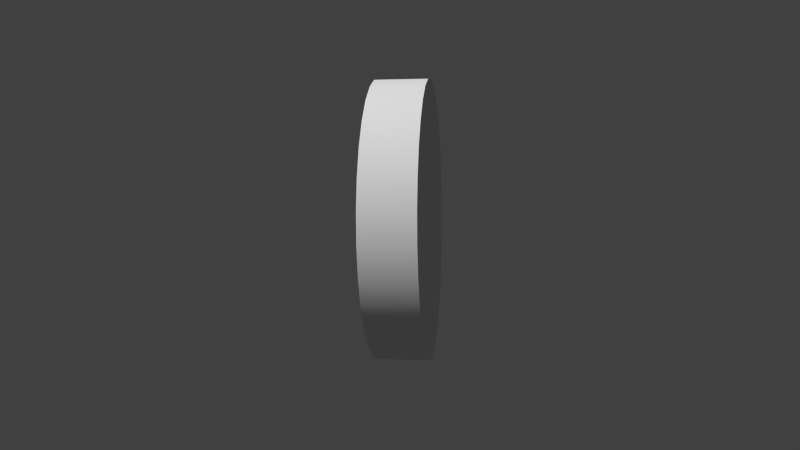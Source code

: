 # Source: puzzle_dial01.blend  (saved by Blender 2.79.0; exported with 4.5.12 LTS)
import bpy
from mathutils import Matrix  # noqa: F401  (used for matrix-valued properties, if any)

bpy.ops.wm.read_factory_settings(use_empty=True)
scene = bpy.context.scene
scene.name = 'Scene'

# ---- collections
col_collection_15 = bpy.data.collections.new('Collection 15'); scene.collection.children.link(col_collection_15)
col_collection_20 = bpy.data.collections.new('Collection 20'); scene.collection.children.link(col_collection_20)

# ---- materials (node trees are filled in below, after node groups)
mat_puzzle01_number_dials = bpy.data.materials.new('puzzle01_number_dials')
mat_puzzle01_number_dials.alpha_threshold = 0.0
mat_puzzle01_number_dials.use_transparent_shadow = False
mat_puzzle01_number_dials.roughness = 0.5
mat_puzzle01_number_dials.specular_intensity = 0.079

# ---- material node trees

# ---- world
world_world = bpy.data.worlds.new('World'); scene.world = world_world
world_world.color = (0.05088, 0.05088, 0.05088)
world_world.use_sun_shadow = False
world_world.sun_shadow_jitter_overblur = 0.0
world_world.cycles.sampling_method = 'NONE'
world_world.cycles.sample_map_resolution = 256

# ---- cameras
cam_camera = bpy.data.cameras.new('Camera')
cam_camera.clip_end = 100.0
cam_camera.lens = 35.0
cam_camera.sensor_width = 32.0
cam_camera.sensor_height = 18.0
cam_camera.ortho_scale = 7.314
cam_camera.dof.focus_distance = 0.0
cam_camera.dof.aperture_fstop = 128.0

# ---- lights
light_lamp = bpy.data.lights.new('Lamp', 'POINT')
light_lamp.transmission_factor = 0.0
light_lamp.cutoff_distance = 30.0
light_lamp.energy = 100.0
light_lamp.shadow_buffer_clip_start = 1.001
light_lamp.shadow_soft_size = 0.1
light_lamp.shadow_maximum_resolution = 0.006
light_lamp.use_absolute_resolution = True
light_lamp.cycles.use_multiple_importance_sampling = False

# ---- meshes
me_cylinder_021 = bpy.data.meshes.new('Cylinder.021')
me_cylinder_021.from_pydata([(-0.01671, -0.08365, 0.03045), (0.01671, -0.08365, 0.03045), (-0.01671, -0.07549, 0.04717), (0.01671, -0.07549, 0.04717), (-0.01671, -0.06404, 0.06184), (0.01671, -0.06404, 0.06184), (-0.01671, -0.04978, 0.0738), (0.01671, -0.04978, 0.0738), (-0.01671, -0.03335, 0.08254), (0.01671, -0.03335, 0.08254), (-0.01671, -0.01546, 0.08767), (0.01671, -0.01546, 0.08767), (-0.01671, 0.003107, 0.08897), (0.01671, 0.003107, 0.08897), (-0.01671, 0.02154, 0.08638), (0.01671, 0.02154, 0.08638), (-0.01671, 0.03902, 0.08001), (0.01671, 0.03902, 0.08001), (-0.01671, 0.05481, 0.07015), (0.01671, 0.05481, 0.07015), (-0.01671, 0.06819, 0.05722), (0.01671, 0.06819, 0.05722), (-0.01671, 0.0786, 0.04179), (0.01671, 0.0786, 0.04179), (-0.01671, 0.08557, 0.02454), (0.01671, 0.08557, 0.02454), (-0.01671, 0.0888, 0.00621), (0.01671, 0.0888, 0.00621), (-0.01671, 0.08815, -0.01239), (0.01671, 0.08815, -0.01239), (-0.01671, 0.08365, -0.03045), (0.01671, 0.08365, -0.03045), (-0.01671, 0.07549, -0.04717), (0.01671, 0.07549, -0.04717), (-0.01671, 0.06404, -0.06184), (0.01671, 0.06404, -0.06184), (-0.01671, 0.04978, -0.0738), (0.01671, 0.04978, -0.0738), (-0.01671, 0.03335, -0.08254), (0.01671, 0.03335, -0.08254), (-0.01671, 0.01546, -0.08767), (0.01671, 0.01546, -0.08767), (-0.01671, -0.003107, -0.08897), (0.01671, -0.003107, -0.08897), (-0.01671, -0.02154, -0.08638), (0.01671, -0.02154, -0.08638), (-0.01671, -0.03902, -0.08001), (0.01671, -0.03902, -0.08001), (-0.01671, -0.05481, -0.07015), (0.01671, -0.05481, -0.07015), (-0.01671, -0.06819, -0.05722), (0.01671, -0.06819, -0.05722), (-0.01671, -0.0786, -0.04179), (0.01671, -0.0786, -0.04179), (-0.01671, -0.08557, -0.02454), (0.01671, -0.08557, -0.02454), (-0.01671, -0.0888, -0.00621), (0.01671, -0.0888, -0.00621), (-0.01671, -0.08816, 0.01239), (0.01671, -0.08816, 0.01239)], [], [(0, 1, 3, 2), (2, 3, 5, 4), (4, 5, 7, 6), (6, 7, 9, 8), (8, 9, 11, 10), (10, 11, 13, 12), (12, 13, 15, 14), (14, 15, 17, 16), (16, 17, 19, 18), (18, 19, 21, 20), (20, 21, 23, 22), (22, 23, 25, 24), (24, 25, 27, 26), (26, 27, 29, 28), (28, 29, 31, 30), (30, 31, 33, 32), (32, 33, 35, 34), (34, 35, 37, 36), (36, 37, 39, 38), (38, 39, 41, 40), (40, 41, 43, 42), (42, 43, 45, 44), (44, 45, 47, 46), (46, 47, 49, 48), (48, 49, 51, 50), (50, 51, 53, 52), (52, 53, 55, 54), (54, 55, 57, 56), (3, 1, 59, 57, 55, 53, 51, 49, 47, 45, 43, 41, 39, 37, 35, 33, 31, 29, 27, 25, 23, 21, 19, 17, 15, 13, 11, 9, 7, 5), (58, 59, 1, 0), (56, 57, 59, 58), (0, 2, 4, 6, 8, 10, 12, 14, 16, 18, 20, 22, 24, 26, 28, 30, 32, 34, 36, 38, 40, 42, 44, 46, 48, 50, 52, 54, 56, 58)])
me_cylinder_021.polygons.foreach_set('use_smooth', [True] * 32)
_uv = me_cylinder_021.uv_layers.new(name='UVMap')
_uv.uv.foreach_set('vector', [0.8741, 0.000645, 0.994, 0.0006448, 0.994, 0.0674, 0.8741, 0.0674, 0.8741, 0.0674, 0.994, 0.0674, 0.994, 0.1342, 0.8741, 0.1342, 0.8741, 0.1342, 0.994, 0.1342, 0.994, 0.2009, 0.8741, 0.2009, 0.8741, 0.2009, 0.994, 0.2009, 0.994, 0.2677, 0.8741, 0.2677, 0.8741, 0.2677, 0.994, 0.2677, 0.994, 0.3344, 0.8741, 0.3344, 0.8741, 0.3344, 0.994, 0.3344, 0.994, 0.4012, 0.8741, 0.4012, 0.8741, 0.4012, 0.994, 0.4012, 0.994, 0.4679, 0.8741, 0.4679, 0.8741, 0.4679, 0.994, 0.4679, 0.994, 0.5347, 0.8741, 0.5347, 0.8741, 0.5347, 0.994, 0.5347, 0.994, 0.6015, 0.8741, 0.6015, 0.8741, 0.6015, 0.994, 0.6015, 0.994, 0.6682, 0.8741, 0.6682, 0.8741, 0.6682, 0.994, 0.6682, 0.994, 0.735, 0.8741, 0.735, 0.8741, 0.735, 0.994, 0.735, 0.994, 0.8017, 0.8741, 0.8017, 0.8741, 0.8017, 0.994, 0.8017, 0.994, 0.8685, 0.8741, 0.8685, 0.8741, 0.8685, 0.994, 0.8685, 0.994, 0.9352, 0.8741, 0.9352, 0.8741, 0.9352, 0.994, 0.9352, 0.994, 1.002, 0.8741, 1.002, 0.731, 0.0006498, 0.8508, 0.0006498, 0.8508, 0.06741, 0.731, 0.06741, 0.731, 0.06741, 0.8508, 0.06741, 0.8508, 0.1342, 0.731, 0.1342, 0.731, 0.1342, 0.8508, 0.1342, 0.8508, 0.2009, 0.731, 0.2009, 0.731, 0.2009, 0.8508, 0.2009, 0.8508, 0.2677, 0.731, 0.2677, 0.731, 0.2677, 0.8508, 0.2677, 0.8508, 0.3344, 0.731, 0.3344, 0.731, 0.3344, 0.8508, 0.3344, 0.8508, 0.4012, 0.731, 0.4012, 0.731, 0.4012, 0.8508, 0.4012, 0.8508, 0.468, 0.731, 0.468, 0.731, 0.468, 0.8508, 0.468, 0.8508, 0.5347, 0.731, 0.5347, 0.731, 0.5347, 0.8508, 0.5347, 0.8508, 0.6015, 0.731, 0.6015, 0.731, 0.6015, 0.8508, 0.6015, 0.8508, 0.6682, 0.731, 0.6682, 0.731, 0.6682, 0.8508, 0.6682, 0.8508, 0.735, 0.731, 0.735, 0.731, 0.735, 0.8508, 0.735, 0.8508, 0.8017, 0.731, 0.8017, 0.731, 0.8017, 0.8508, 0.8017, 0.8508, 0.8685, 0.731, 0.8685, 0.02907, 0.3251, 0.04597, 0.3064, 0.06641, 0.2915, 0.0895, 0.2812, 0.1142, 0.276, 0.1395, 0.276, 0.1642, 0.2812, 0.1873, 0.2915, 0.2077, 0.3064, 0.2246, 0.3251, 0.2373, 0.347, 0.2451, 0.371, 0.2477, 0.3962, 0.2451, 0.4213, 0.2373, 0.4453, 0.2246, 0.4672, 0.2077, 0.486, 0.1873, 0.5008, 0.1642, 0.5111, 0.1395, 0.5164, 0.1142, 0.5164, 0.0895, 0.5111, 0.06641, 0.5008, 0.04597, 0.486, 0.02907, 0.4672, 0.01643, 0.4453, 0.008624, 0.4213, 0.005983, 0.3962, 0.008624, 0.371, 0.01643, 0.347, 0.731, 0.9353, 0.8508, 0.9353, 0.8508, 1.002, 0.731, 1.002, 0.731, 0.8685, 0.8508, 0.8685, 0.8508, 0.9353, 0.731, 0.9353, 0.1262, 0.5165, 0.1513, 0.5191, 0.1753, 0.527, 0.1972, 0.5396, 0.216, 0.5565, 0.2309, 0.5769, 0.2411, 0.6, 0.2464, 0.6247, 0.2464, 0.65, 0.2411, 0.6747, 0.2309, 0.6978, 0.216, 0.7182, 0.1972, 0.7351, 0.1753, 0.7478, 0.1513, 0.7556, 0.1262, 0.7582, 0.1011, 0.7556, 0.07702, 0.7478, 0.05514, 0.7351, 0.03636, 0.7182, 0.02151, 0.6978, 0.01124, 0.6747, 0.005983, 0.65, 0.005983, 0.6247, 0.01124, 0.6, 0.02151, 0.5769, 0.03636, 0.5565, 0.05514, 0.5396, 0.07702, 0.527, 0.1011, 0.5191])
me_cylinder_021.materials.append(mat_puzzle01_number_dials)
me_cylinder_021.use_remesh_preserve_volume = False
me_cylinder_021.use_remesh_preserve_attributes = False
me_cylinder_021.use_mirror_vertex_groups = False
me_cylinder_021.update()

# ---- objects
ob_dial = bpy.data.objects.new('dial', me_cylinder_021)
ob_lamp = bpy.data.objects.new('Lamp', light_lamp)
ob_camera = bpy.data.objects.new('Camera', cam_camera)

# ---- transforms, parenting, visibility, modifiers, constraints
ob_dial.location = (0.0, 0.0, 0.0)
ob_dial.lineart.crease_threshold = 0.0
_m = ob_dial.modifiers.new('EdgeSplit', 'EDGE_SPLIT')
ob_lamp.location = (-0.3666, -1.017, 1.478)
ob_lamp.rotation_euler = (0.6503, 0.05522, 1.866)
ob_lamp.scale = (0.25, 0.25, 0.25)
ob_lamp.lock_rotations_4d = False
ob_lamp.empty_display_type = 'ARROWS'
ob_lamp.color = (0.0, 0.0, 0.0, 0.0)
ob_lamp.lineart.crease_threshold = 0.0
ob_camera.location = (0.0652, -0.5549, 0.05108)
ob_camera.rotation_euler = (1.473, 0.01171, -6.161)
ob_camera.scale = (0.25, 0.25, 0.25)
ob_camera.lock_rotations_4d = False
ob_camera.empty_display_type = 'ARROWS'
ob_camera.color = (0.0, 0.0, 0.0, 0.0)
ob_camera.display_type = 'WIRE'
ob_camera.lineart.crease_threshold = 0.0

# ---- collection membership
col_collection_15.objects.link(ob_dial)
col_collection_20.objects.link(ob_lamp)
col_collection_20.objects.link(ob_camera)

# ---- scene / render settings (as saved in the file)
scene.camera = ob_camera
scene.frame_start = 2; scene.frame_end = 61; scene.frame_set(24)
scene.render.engine = 'BLENDER_EEVEE_NEXT'
scene.render.resolution_percentage = 50
scene.render.dither_intensity = 0.0
scene.cycles.use_denoising = False
scene.cycles.samples = 10
scene.cycles.sampling_pattern = 'TABULATED_SOBOL'
scene.cycles.light_sampling_threshold = 0.0
scene.cycles.use_adaptive_sampling = False
scene.cycles.use_light_tree = False
scene.cycles.blur_glossy = 0.0
scene.cycles.pixel_filter_type = 'GAUSSIAN'
scene.cycles.sample_clamp_indirect = 0.0
scene.view_settings.view_transform = 'Standard'
bpy.context.view_layer.update()

